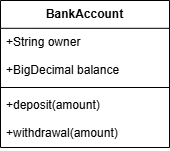

The diagram above was exported from draw.io. Its source (the exported page's mxGraphModel, read from the mxfile embedded in the PNG):
<mxGraphModel>
  <root>
    <mxCell id="0" />
    <mxCell id="1" parent="0" />
    <mxCell id="2" value="BankAccount" style="swimlane;fontStyle=1;align=center;verticalAlign=top;childLayout=stackLayout;horizontal=1;startSize=27.8;horizontalStack=0;resizeParent=1;resizeParentMax=0;resizeLast=0;collapsible=0;marginBottom=0;" vertex="1" parent="1">
      <mxGeometry x="8" y="8" width="169" height="147" as="geometry" />
    </mxCell>
    <mxCell id="3" value="+String owner" style="text;strokeColor=none;fillColor=none;align=left;verticalAlign=top;spacingLeft=4;spacingRight=4;overflow=hidden;rotatable=0;points=[[0,0.5],[1,0.5]];portConstraint=eastwest;" vertex="1" parent="2">
      <mxGeometry y="28" width="169" height="28" as="geometry" />
    </mxCell>
    <mxCell id="4" value="+BigDecimal balance" style="text;strokeColor=none;fillColor=none;align=left;verticalAlign=top;spacingLeft=4;spacingRight=4;overflow=hidden;rotatable=0;points=[[0,0.5],[1,0.5]];portConstraint=eastwest;" vertex="1" parent="2">
      <mxGeometry y="56" width="169" height="28" as="geometry" />
    </mxCell>
    <mxCell id="5" style="line;strokeWidth=1;fillColor=none;align=left;verticalAlign=middle;spacingTop=-1;spacingLeft=3;spacingRight=3;rotatable=0;labelPosition=right;points=[];portConstraint=eastwest;strokeColor=inherit;" vertex="1" parent="2">
      <mxGeometry y="83" width="169" height="8" as="geometry" />
    </mxCell>
    <mxCell id="6" value="+deposit(amount)" style="text;strokeColor=none;fillColor=none;align=left;verticalAlign=top;spacingLeft=4;spacingRight=4;overflow=hidden;rotatable=0;points=[[0,0.5],[1,0.5]];portConstraint=eastwest;" vertex="1" parent="2">
      <mxGeometry y="91" width="169" height="28" as="geometry" />
    </mxCell>
    <mxCell id="7" value="+withdrawal(amount)" style="text;strokeColor=none;fillColor=none;align=left;verticalAlign=top;spacingLeft=4;spacingRight=4;overflow=hidden;rotatable=0;points=[[0,0.5],[1,0.5]];portConstraint=eastwest;" vertex="1" parent="2">
      <mxGeometry y="119" width="169" height="28" as="geometry" />
    </mxCell>
  </root>
</mxGraphModel>